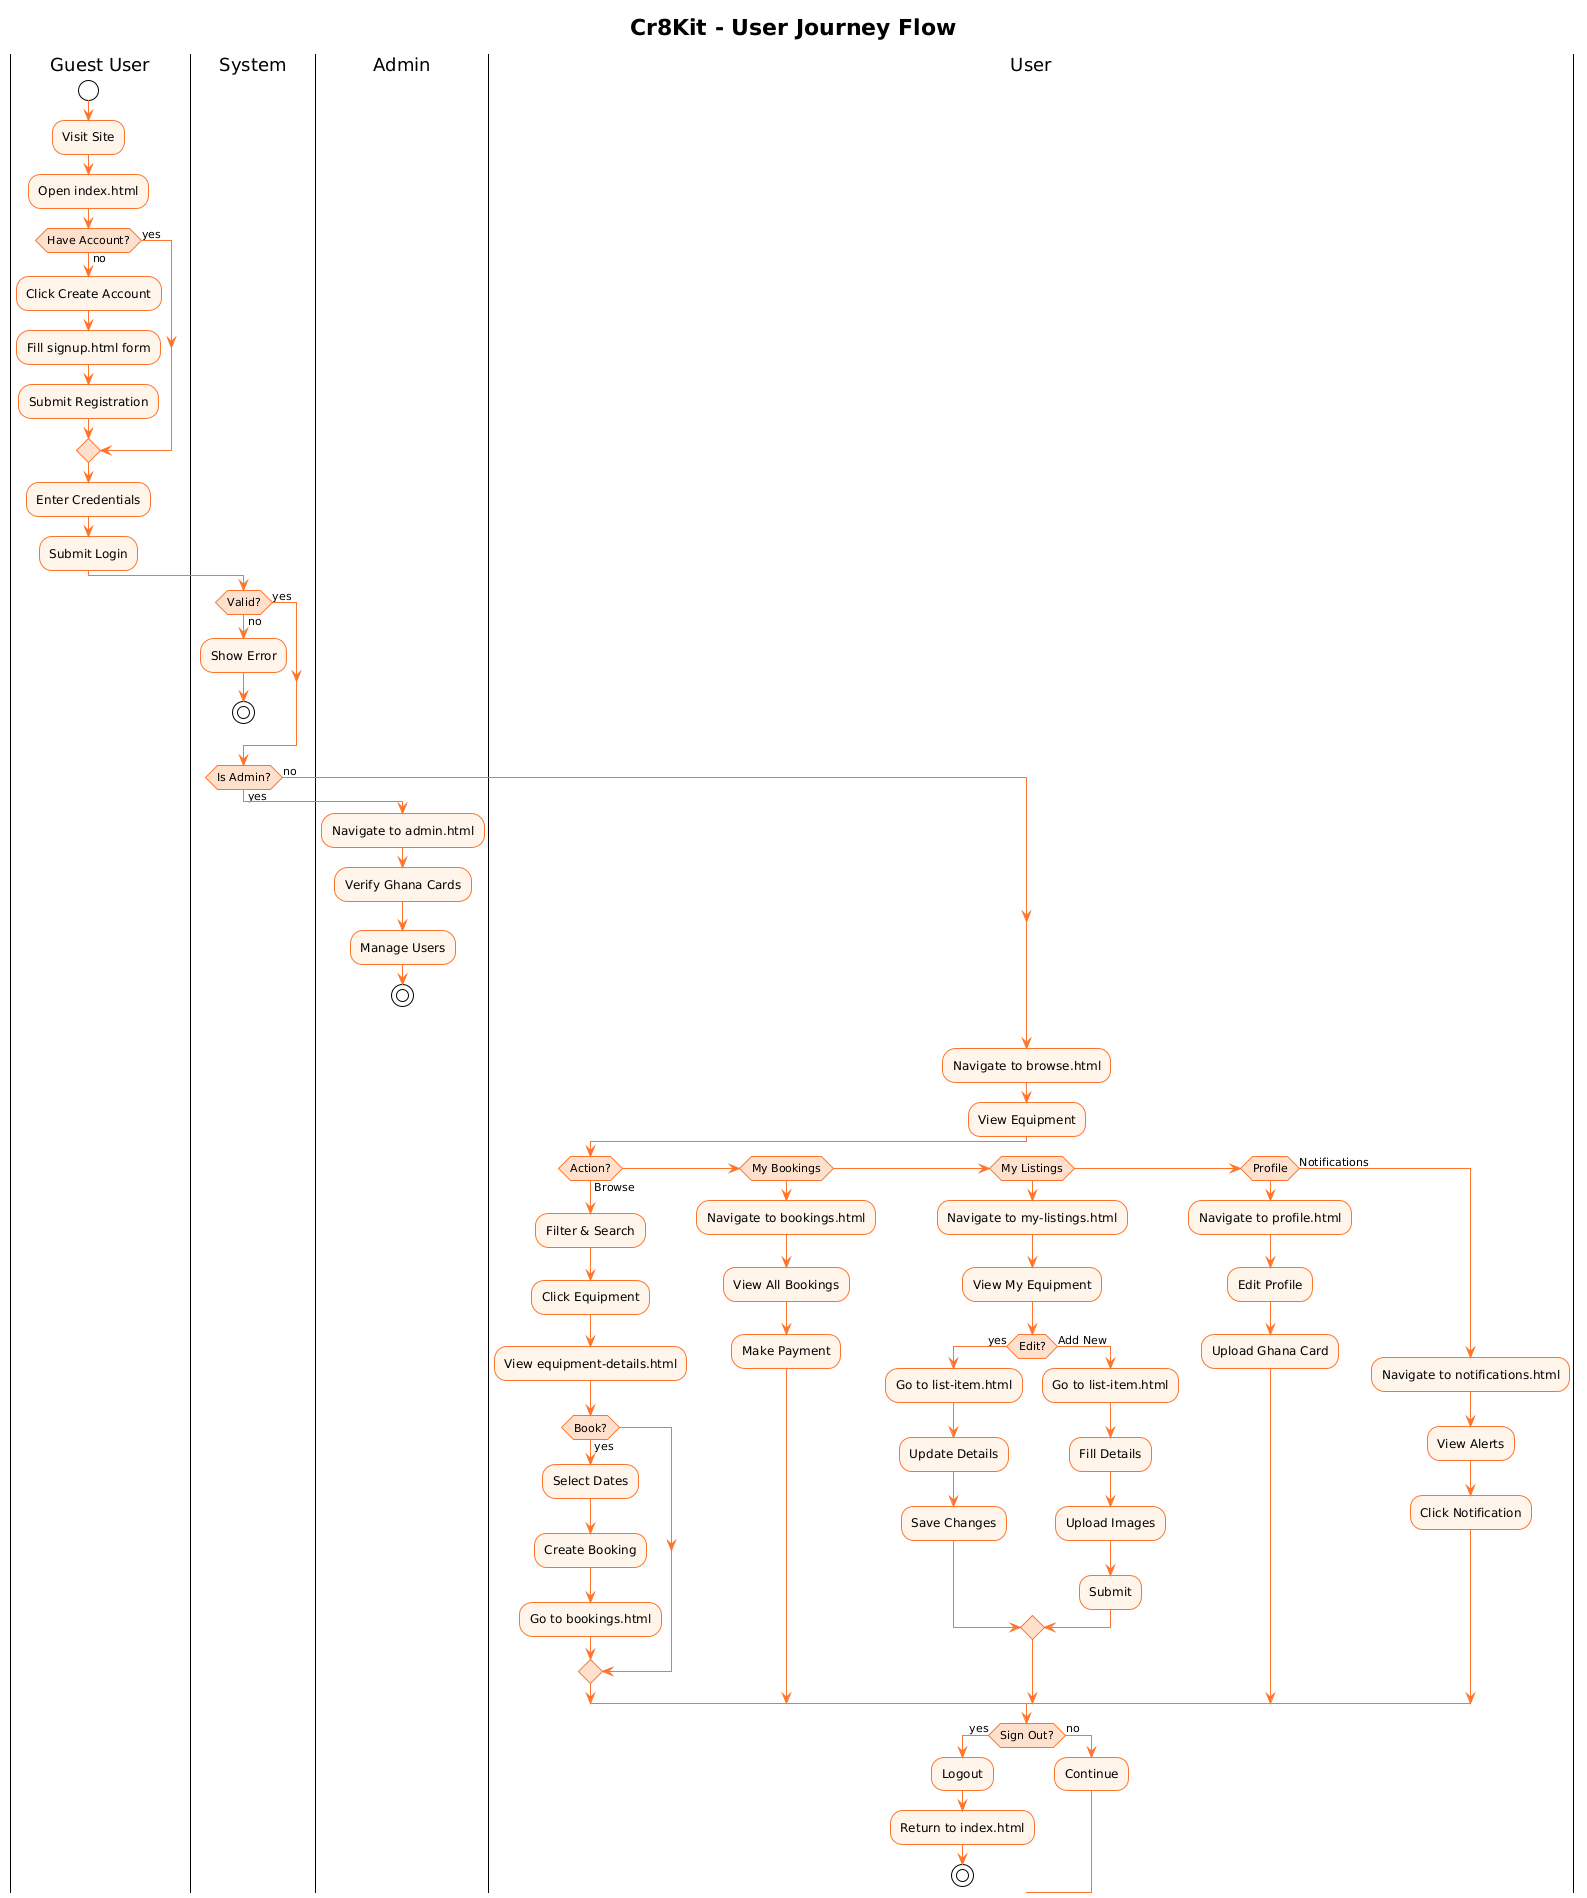

The diagram above was rendered by PlantUML. Its source (embedded in the PNG):
@startuml
!theme plain
title Cr8Kit - User Journey Flow

skinparam {
  activityBackgroundColor #FFF5EB
  activityBorderColor #FE742C
  ActivityDiamondBackgroundColor #FFE0CC
  arrowColor #FE742C
}

|Guest User|
start
:Visit Site;
:Open index.html;

if (Have Account?) then (no)
  :Click Create Account;
  :Fill signup.html form;
  :Submit Registration;
else (yes)
endif

:Enter Credentials;
:Submit Login;

|System|
if (Valid?) then (no)
  :Show Error;
  stop
else (yes)
endif

if (Is Admin?) then (yes)
  |Admin|
  :Navigate to admin.html;
  :Verify Ghana Cards;
  :Manage Users;
  stop
else (no)
endif

|User|
:Navigate to browse.html;
:View Equipment;

if (Action?) then (Browse)
  :Filter & Search;
  :Click Equipment;
  :View equipment-details.html;
  
  if (Book?) then (yes)
    :Select Dates;
    :Create Booking;
    :Go to bookings.html;
  endif
  
else if (My Bookings) then
  :Navigate to bookings.html;
  :View All Bookings;
  :Make Payment;
  
else if (My Listings) then
  :Navigate to my-listings.html;
  :View My Equipment;
  
  if (Edit?) then (yes)
    :Go to list-item.html;
    :Update Details;
    :Save Changes;
  else (Add New)
    :Go to list-item.html;
    :Fill Details;
    :Upload Images;
    :Submit;
  endif
  
else if (Profile) then
  :Navigate to profile.html;
  :Edit Profile;
  :Upload Ghana Card;
  
else (Notifications)
  :Navigate to notifications.html;
  :View Alerts;
  :Click Notification;
endif

if (Sign Out?) then (yes)
  :Logout;
  :Return to index.html;
  stop
else (no)
  :Continue;
endif
@enduml